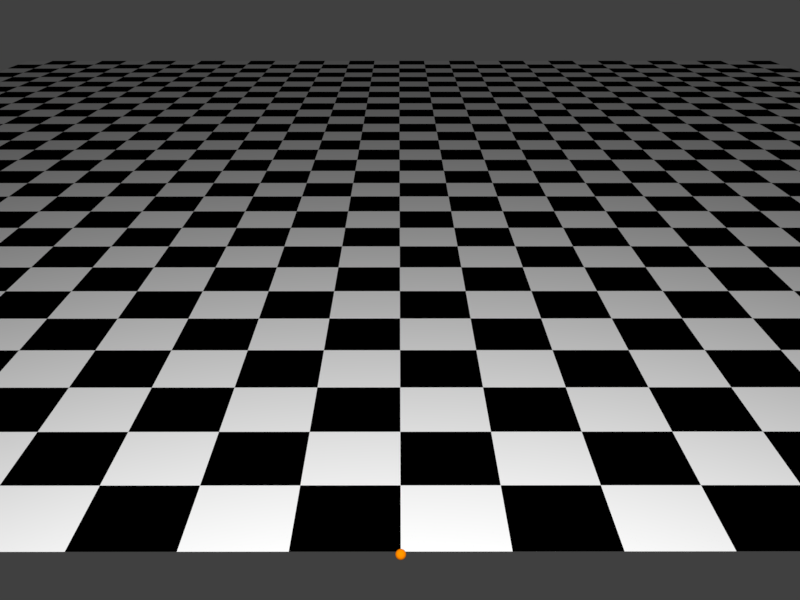 # Source: BouncingBall.blend  (saved by Blender 2.81.16; exported with 4.5.12 LTS)
import bpy
from mathutils import Matrix  # noqa: F401  (used for matrix-valued properties, if any)

bpy.ops.wm.read_factory_settings(use_empty=True)
scene = bpy.context.scene
scene.name = 'Scene'

# ---- collections
col_collection_1 = bpy.data.collections.new('Collection 1'); scene.collection.children.link(col_collection_1)
col_collection_2 = bpy.data.collections.new('Collection 2'); scene.collection.children.link(col_collection_2)
col_collection_15 = bpy.data.collections.new('Collection 15'); scene.collection.children.link(col_collection_15)
col_collection_15.hide_render = True
col_collection_15.hide_viewport = True

# ---- materials (node trees are filled in below, after node groups)
mat_orange = bpy.data.materials.new('Orange')
mat_orange.alpha_threshold = 0.0
mat_orange.roughness = 0.5
mat_clive_white = bpy.data.materials.new('Clive.white')
mat_clive_white.alpha_threshold = 0.0
mat_clive_white.diffuse_color = (0.9131, 0.9131, 0.9131, 1.0)
mat_clive_white.specular_color = (0.65, 0.65, 0.65)
mat_clive_white.roughness = 0.5
mat_clive_white.specular_intensity = 0.3
mat_clive_white.line_color = (0.0, 0.0, 0.0, 1.0)
mat_clive_blue = bpy.data.materials.new('Clive.blue')
mat_clive_blue.alpha_threshold = 0.0
mat_clive_blue.diffuse_color = (0.004025, 0.08438, 0.2582, 1.0)
mat_clive_blue.roughness = 0.5
mat_clive_blue.line_color = (0.0, 0.0, 0.0, 1.0)
mat_floormaterial = bpy.data.materials.new('FloorMaterial')
mat_floormaterial.alpha_threshold = 0.0
mat_floormaterial.roughness = 0.5
mat_lightsource = bpy.data.materials.new('LightSource')
mat_lightsource.alpha_threshold = 0.0
mat_lightsource.roughness = 0.5

# ---- material node trees
mat_orange.use_nodes = True; mat_orange.node_tree.nodes.clear()
_N = mat_orange.node_tree.nodes; _L = mat_orange.node_tree.links
n0 = _N.new('ShaderNodeOutputMaterial'); n0.name = 'Material Output'; n0.location = (300, 300)
n1 = _N.new('ShaderNodeBsdfDiffuse'); n1.name = 'Diffuse BSDF'; n1.location = (10, 300)
n1.inputs[0].default_value = (0.8, 0.2007, 0.0, 1.0)
_L.new(n1.outputs[0], n0.inputs[0])
n0.is_active_output = True
mat_clive_white.use_nodes = True; mat_clive_white.node_tree.nodes.clear()
_N = mat_clive_white.node_tree.nodes; _L = mat_clive_white.node_tree.links
mat_clive_blue.use_nodes = True; mat_clive_blue.node_tree.nodes.clear()
_N = mat_clive_blue.node_tree.nodes; _L = mat_clive_blue.node_tree.links
mat_floormaterial.use_nodes = True; mat_floormaterial.node_tree.nodes.clear()
_N = mat_floormaterial.node_tree.nodes; _L = mat_floormaterial.node_tree.links
n0 = _N.new('ShaderNodeOutputMaterial'); n0.name = 'Material Output'; n0.location = (300, 300)
n1 = _N.new('ShaderNodeBsdfDiffuse'); n1.name = 'Diffuse BSDF'; n1.location = (10, 300)
n2 = _N.new('ShaderNodeTexChecker'); n2.name = 'Checker Texture'; n2.location = (-180, 300)
n2.inputs[2].default_value = (0.0, 0.0, 0.0, 1.0)
n2.inputs[3].default_value = 30.0
_L.new(n1.outputs[0], n0.inputs[0])
_L.new(n2.outputs[0], n1.inputs[0])
n0.is_active_output = True
mat_lightsource.use_nodes = True; mat_lightsource.node_tree.nodes.clear()
_N = mat_lightsource.node_tree.nodes; _L = mat_lightsource.node_tree.links
n0 = _N.new('ShaderNodeOutputMaterial'); n0.name = 'Material Output'; n0.location = (300, 300)
n1 = _N.new('ShaderNodeEmission'); n1.name = 'Emission'; n1.location = (10, 300)
n1.inputs[0].default_value = (0.8, 0.8, 0.8, 1.0)
n1.inputs[1].default_value = 200.0
_L.new(n1.outputs[0], n0.inputs[0])
n0.is_active_output = True

# ---- world
world_world = bpy.data.worlds.new('World'); scene.world = world_world
world_world.color = (0.05088, 0.05088, 0.05088)
world_world.use_sun_shadow = False
world_world.sun_shadow_jitter_overblur = 0.0
world_world.cycles.sampling_method = 'MANUAL'

# ---- cameras
cam_camera = bpy.data.cameras.new('Camera')
cam_camera.clip_end = 100.0
cam_camera.lens = 35.0
cam_camera.sensor_width = 32.0
cam_camera.sensor_height = 18.0
cam_camera.ortho_scale = 7.314
cam_camera.dof.focus_distance = 0.0

# ---- meshes
me_squashball_001 = bpy.data.meshes.new('squashBall.001')
me_squashball_001.from_pydata([(2.98e-08, 2.698e-08, 0.4), (0.007612, -0.03827, 0.003842), (0.01493, -0.07507, 0.01522), (0.02168, -0.109, 0.03371), (0.02759, -0.1387, 0.05858), (0.03244, -0.1631, 0.08889), (0.03605, -0.1812, 0.1235), (0.03827, -0.1924, 0.161), (0.03902, -0.1962, 0.2), (0.03827, -0.1924, 0.239), (0.03605, -0.1812, 0.2765), (0.03244, -0.1631, 0.3111), (0.02759, -0.1387, 0.3414), (0.02168, -0.109, 0.3663), (0.01493, -0.07507, 0.3848), (0.007612, -0.03827, 0.3962), (0.01493, -0.03605, 0.3962), (0.02929, -0.07071, 0.3848), (0.04252, -0.1027, 0.3663), (0.05412, -0.1307, 0.3414), (0.06364, -0.1536, 0.3111), (0.07071, -0.1707, 0.2765), (0.07507, -0.1812, 0.239), (0.07654, -0.1848, 0.2), (0.07507, -0.1812, 0.161), (0.07071, -0.1707, 0.1235), (0.06364, -0.1536, 0.08889), (0.05412, -0.1307, 0.05858), (0.04252, -0.1027, 0.03371), (0.02929, -0.07071, 0.01522), (0.01493, -0.03605, 0.003842), (0.0, -3.819e-08, -8.941e-07), (0.02168, -0.03244, 0.003842), (0.04252, -0.06364, 0.01522), (0.06173, -0.09239, 0.03371), (0.07857, -0.1176, 0.05858), (0.09239, -0.1383, 0.08889), (0.1027, -0.1536, 0.1235), (0.109, -0.1631, 0.161), (0.1111, -0.1663, 0.2), (0.109, -0.1631, 0.239), (0.1027, -0.1536, 0.2765), (0.09239, -0.1383, 0.3111), (0.07857, -0.1176, 0.3414), (0.06173, -0.09239, 0.3663), (0.04252, -0.06364, 0.3848), (0.02168, -0.03244, 0.3962), (0.02759, -0.02759, 0.3962), (0.05412, -0.05412, 0.3848), (0.07857, -0.07857, 0.3663), (0.1, -0.1, 0.3414), (0.1176, -0.1176, 0.3111), (0.1307, -0.1307, 0.2765), (0.1387, -0.1387, 0.239), (0.1414, -0.1414, 0.2), (0.1387, -0.1387, 0.161), (0.1307, -0.1307, 0.1235), (0.1176, -0.1176, 0.08889), (0.1, -0.1, 0.05858), (0.07857, -0.07857, 0.03371), (0.05412, -0.05412, 0.01522), (0.02759, -0.02759, 0.003842), (0.03244, -0.02168, 0.003842), (0.06364, -0.04252, 0.01522), (0.09239, -0.06173, 0.03371), (0.1176, -0.07857, 0.05858), (0.1383, -0.09239, 0.08889), (0.1536, -0.1027, 0.1235), (0.1631, -0.109, 0.161), (0.1663, -0.1111, 0.2), (0.1631, -0.109, 0.239), (0.1536, -0.1027, 0.2765), (0.1383, -0.09239, 0.3111), (0.1176, -0.07857, 0.3414), (0.09239, -0.06173, 0.3663), (0.06364, -0.04252, 0.3848), (0.03244, -0.02168, 0.3962), (0.03605, -0.01493, 0.3962), (0.07071, -0.02929, 0.3848), (0.1027, -0.04252, 0.3663), (0.1307, -0.05412, 0.3414), (0.1536, -0.06364, 0.3111), (0.1707, -0.07071, 0.2765), (0.1812, -0.07507, 0.239), (0.1848, -0.07654, 0.2), (0.1812, -0.07507, 0.161), (0.1707, -0.07071, 0.1235), (0.1536, -0.06364, 0.08889), (0.1307, -0.05412, 0.05858), (0.1027, -0.04252, 0.03371), (0.07071, -0.02929, 0.01522), (0.03605, -0.01493, 0.003842), (0.03827, -0.007612, 0.003842), (0.07507, -0.01493, 0.01522), (0.109, -0.02168, 0.03371), (0.1387, -0.02759, 0.05858), (0.1631, -0.03244, 0.08889), (0.1812, -0.03605, 0.1235), (0.1924, -0.03827, 0.161), (0.1962, -0.03902, 0.2), (0.1924, -0.03827, 0.239), (0.1812, -0.03605, 0.2765), (0.1631, -0.03244, 0.3111), (0.1387, -0.02759, 0.3414), (0.109, -0.02168, 0.3663), (0.07507, -0.01493, 0.3848), (0.03827, -0.007612, 0.3962), (0.03902, 2.896e-08, 0.3962), (0.07654, 3.046e-08, 0.3848), (0.1111, 1.709e-08, 0.3663), (0.1414, -1.064e-08, 0.3414), (0.1663, 7.379e-09, 0.3111), (0.1848, -2.916e-09, 0.2765), (0.1962, -2.623e-08, 0.239), (0.2, -1.752e-08, 0.2), (0.1962, -3.894e-08, 0.161), (0.1848, -2.786e-08, 0.1235), (0.1663, -2.883e-08, 0.08889), (0.1414, -5.672e-08, 0.05858), (0.1111, -3.71e-08, 0.03371), (0.07654, -2.975e-08, 0.01522), (0.03902, -3.495e-08, 0.003842), (0.03827, 0.007612, 0.003842), (0.07507, 0.01493, 0.01522), (0.109, 0.02168, 0.03371), (0.1387, 0.02759, 0.05858), (0.1631, 0.03244, 0.08889), (0.1812, 0.03605, 0.1235), (0.1924, 0.03827, 0.161), (0.1962, 0.03902, 0.2), (0.1924, 0.03827, 0.239), (0.1812, 0.03605, 0.2765), (0.1631, 0.03244, 0.3111), (0.1387, 0.02759, 0.3414), (0.109, 0.02168, 0.3663), (0.07507, 0.01493, 0.3848), (0.03827, 0.007612, 0.3962), (0.03605, 0.01493, 0.3962), (0.07071, 0.02929, 0.3848), (0.1027, 0.04252, 0.3663), (0.1307, 0.05412, 0.3414), (0.1536, 0.06364, 0.3111), (0.1707, 0.07071, 0.2765), (0.1812, 0.07507, 0.239), (0.1848, 0.07654, 0.2), (0.1812, 0.07507, 0.161), (0.1707, 0.07071, 0.1235), (0.1536, 0.06364, 0.08889), (0.1307, 0.05412, 0.05858), (0.1027, 0.04252, 0.03371), (0.07071, 0.02929, 0.01522), (0.03605, 0.01493, 0.003842), (0.03244, 0.02168, 0.003842), (0.06364, 0.04252, 0.01522), (0.09239, 0.06173, 0.03371), (0.1176, 0.07857, 0.05858), (0.1383, 0.09239, 0.08889), (0.1536, 0.1027, 0.1235), (0.1631, 0.109, 0.161), (0.1663, 0.1111, 0.2), (0.1631, 0.109, 0.239), (0.1536, 0.1027, 0.2765), (0.1383, 0.09239, 0.3111), (0.1176, 0.07857, 0.3414), (0.09239, 0.06173, 0.3663), (0.06364, 0.04252, 0.3848), (0.03244, 0.02168, 0.3962), (0.02759, 0.02759, 0.3962), (0.05412, 0.05412, 0.3848), (0.07857, 0.07857, 0.3663), (0.1, 0.1, 0.3414), (0.1176, 0.1176, 0.3111), (0.1307, 0.1307, 0.2765), (0.1387, 0.1387, 0.239), (0.1414, 0.1414, 0.2), (0.1387, 0.1387, 0.161), (0.1307, 0.1307, 0.1235), (0.1176, 0.1176, 0.08889), (0.1, 0.1, 0.05858), (0.07857, 0.07857, 0.03371), (0.05412, 0.05412, 0.01522), (0.02759, 0.02759, 0.003842), (0.02168, 0.03244, 0.003842), (0.04252, 0.06364, 0.01522), (0.06173, 0.09239, 0.03371), (0.07857, 0.1176, 0.05858), (0.09239, 0.1383, 0.08889), (0.1027, 0.1536, 0.1235), (0.109, 0.1631, 0.161), (0.1111, 0.1663, 0.2), (0.109, 0.1631, 0.239), (0.1027, 0.1536, 0.2765), (0.09239, 0.1383, 0.3111), (0.07857, 0.1176, 0.3414), (0.06173, 0.09239, 0.3663), (0.04252, 0.06364, 0.3848), (0.02168, 0.03244, 0.3962), (0.01493, 0.03605, 0.3962), (0.02929, 0.07071, 0.3848), (0.04252, 0.1027, 0.3663), (0.05412, 0.1307, 0.3414), (0.06364, 0.1536, 0.3111), (0.07071, 0.1707, 0.2765), (0.07507, 0.1812, 0.239), (0.07654, 0.1848, 0.2), (0.07507, 0.1812, 0.161), (0.07071, 0.1707, 0.1235), (0.06364, 0.1536, 0.08889), (0.05412, 0.1307, 0.05858), (0.04252, 0.1027, 0.03371), (0.02929, 0.07071, 0.01522), (0.01493, 0.03605, 0.003842), (0.007612, 0.03827, 0.003842), (0.01493, 0.07507, 0.01522), (0.02168, 0.109, 0.03371), (0.02759, 0.1387, 0.05858), (0.03244, 0.1631, 0.08889), (0.03605, 0.1812, 0.1235), (0.03827, 0.1924, 0.161), (0.03902, 0.1962, 0.2), (0.03827, 0.1924, 0.239), (0.03605, 0.1812, 0.2765), (0.03244, 0.1631, 0.3111), (0.02759, 0.1387, 0.3414), (0.02168, 0.109, 0.3663), (0.01493, 0.07507, 0.3848), (0.007612, 0.03827, 0.3962), (2.98e-08, 0.03902, 0.3962), (4.47e-08, 0.07654, 0.3848), (2.98e-08, 0.1111, 0.3663), (2.98e-08, 0.1414, 0.3414), (2.235e-08, 0.1663, 0.3111), (7.451e-09, 0.1848, 0.2765), (3.725e-09, 0.1962, 0.239), (-5.722e-08, 0.2, 0.2), (0.0, 0.1962, 0.161), (-7.451e-09, 0.1848, 0.1235), (0.0, 0.1663, 0.08889), (1.49e-08, 0.1414, 0.05858), (0.0, 0.1111, 0.03371), (1.49e-08, 0.07654, 0.01522), (0.0, 0.03902, 0.003842), (-0.007612, 0.03827, 0.003842), (-0.01493, 0.07507, 0.01522), (-0.02168, 0.109, 0.03371), (-0.02759, 0.1387, 0.05858), (-0.03244, 0.1631, 0.08889), (-0.03605, 0.1812, 0.1235), (-0.03827, 0.1924, 0.161), (-0.03902, 0.1962, 0.2), (-0.03827, 0.1924, 0.239), (-0.03605, 0.1812, 0.2765), (-0.03244, 0.1631, 0.3111), (-0.02759, 0.1387, 0.3414), (-0.02168, 0.109, 0.3663), (-0.01493, 0.07507, 0.3848), (-0.007612, 0.03827, 0.3962), (-0.01493, 0.03605, 0.3962), (-0.02929, 0.07071, 0.3848), (-0.04252, 0.1027, 0.3663), (-0.05412, 0.1307, 0.3414), (-0.06364, 0.1536, 0.3111), (-0.07071, 0.1707, 0.2765), (-0.07507, 0.1812, 0.239), (-0.07654, 0.1848, 0.2), (-0.07507, 0.1812, 0.161), (-0.07071, 0.1707, 0.1235), (-0.06364, 0.1536, 0.08889), (-0.05412, 0.1307, 0.05858), (-0.04252, 0.1027, 0.03371), (-0.02929, 0.07071, 0.01522), (-0.01493, 0.03605, 0.003842), (-0.02168, 0.03244, 0.003842), (-0.04252, 0.06364, 0.01522), (-0.06173, 0.09239, 0.03371), (-0.07857, 0.1176, 0.05858), (-0.09239, 0.1383, 0.08889), (-0.1027, 0.1536, 0.1235), (-0.109, 0.1631, 0.161), (-0.1111, 0.1663, 0.2), (-0.109, 0.1631, 0.239), (-0.1027, 0.1536, 0.2765), (-0.09239, 0.1383, 0.3111), (-0.07857, 0.1176, 0.3414), (-0.06173, 0.09239, 0.3663), (-0.04252, 0.06364, 0.3848), (-0.02168, 0.03244, 0.3962), (-0.02759, 0.02759, 0.3962), (-0.05412, 0.05412, 0.3848), (-0.07857, 0.07857, 0.3663), (-0.1, 0.1, 0.3414), (-0.1176, 0.1176, 0.3111), (-0.1307, 0.1307, 0.2765), (-0.1387, 0.1387, 0.239), (-0.1414, 0.1414, 0.2), (-0.1387, 0.1387, 0.161), (-0.1307, 0.1307, 0.1235), (-0.1176, 0.1176, 0.08889), (-0.1, 0.1, 0.05858), (-0.07857, 0.07857, 0.03371), (-0.05412, 0.05412, 0.01522), (-0.02759, 0.02759, 0.003842), (-0.03244, 0.02168, 0.003842), (-0.06364, 0.04252, 0.01522), (-0.09239, 0.06173, 0.03371), (-0.1176, 0.07857, 0.05858), (-0.1383, 0.09239, 0.08889), (-0.1536, 0.1027, 0.1235), (-0.1631, 0.109, 0.161), (-0.1663, 0.1111, 0.2), (-0.1631, 0.109, 0.239), (-0.1536, 0.1027, 0.2765), (-0.1383, 0.09239, 0.3111), (-0.1176, 0.07857, 0.3414), (-0.09239, 0.06173, 0.3663), (-0.06364, 0.04252, 0.3848), (-0.03244, 0.02168, 0.3962), (-0.03605, 0.01493, 0.3962), (-0.07071, 0.02929, 0.3848), (-0.1027, 0.04252, 0.3663), (-0.1307, 0.05412, 0.3414), (-0.1536, 0.06364, 0.3111), (-0.1707, 0.07071, 0.2765), (-0.1812, 0.07507, 0.239), (-0.1848, 0.07654, 0.2), (-0.1812, 0.07507, 0.161), (-0.1707, 0.07071, 0.1235), (-0.1536, 0.06364, 0.08889), (-0.1307, 0.05412, 0.05858), (-0.1027, 0.04252, 0.03371), (-0.07071, 0.02929, 0.01522), (-0.03605, 0.01493, 0.003842), (-0.03827, 0.007612, 0.003842), (-0.07507, 0.01493, 0.01522), (-0.109, 0.02168, 0.03371), (-0.1387, 0.02759, 0.05858), (-0.1631, 0.03244, 0.08889), (-0.1812, 0.03605, 0.1235), (-0.1924, 0.03827, 0.161), (-0.1962, 0.03902, 0.2), (-0.1924, 0.03827, 0.239), (-0.1812, 0.03605, 0.2765), (-0.1631, 0.03244, 0.3111), (-0.1387, 0.02759, 0.3414), (-0.109, 0.02168, 0.3663), (-0.07507, 0.01493, 0.3848), (-0.03827, 0.007612, 0.3962), (-0.03902, 4.637e-08, 0.3962), (-0.07654, 4.197e-08, 0.3848), (-0.1111, 2.456e-08, 0.3663), (-0.1414, 5.317e-08, 0.3414), (-0.1663, 2.393e-08, 0.3111), (-0.1848, 3.286e-08, 0.2765), (-0.1962, -5.551e-09, 0.239), (-0.2, -3.91e-08, 0.2), (-0.1962, -1.826e-08, 0.161), (-0.1848, 7.92e-09, 0.1235), (-0.1663, -1.228e-08, 0.08889), (-0.1414, 7.084e-09, 0.05858), (-0.1111, -2.963e-08, 0.03371), (-0.07654, -1.823e-08, 0.01522), (-0.03902, -1.754e-08, 0.003842), (-0.03827, -0.007612, 0.003842), (-0.07507, -0.01493, 0.01522), (-0.109, -0.02168, 0.03371), (-0.1387, -0.02759, 0.05858), (-0.1631, -0.03244, 0.08889), (-0.1812, -0.03605, 0.1235), (-0.1924, -0.03827, 0.161), (-0.1962, -0.03902, 0.2), (-0.1924, -0.03827, 0.239), (-0.1812, -0.03605, 0.2765), (-0.1631, -0.03244, 0.3111), (-0.1387, -0.02759, 0.3414), (-0.109, -0.02168, 0.3663), (-0.07507, -0.01493, 0.3848), (-0.03827, -0.007612, 0.3962), (-0.03605, -0.01493, 0.3962), (-0.07071, -0.02929, 0.3848), (-0.1027, -0.04252, 0.3663), (-0.1307, -0.05412, 0.3414), (-0.1536, -0.06364, 0.3111), (-0.1707, -0.07071, 0.2765), (-0.1812, -0.07507, 0.239), (-0.1848, -0.07654, 0.2), (-0.1812, -0.07507, 0.161), (-0.1707, -0.07071, 0.1235), (-0.1536, -0.06364, 0.08889), (-0.1307, -0.05412, 0.05858), (-0.1027, -0.04252, 0.03371), (-0.07071, -0.02929, 0.01522), (-0.03605, -0.01493, 0.003842), (-0.03244, -0.02168, 0.003842), (-0.06364, -0.04252, 0.01522), (-0.09239, -0.06173, 0.03371), (-0.1176, -0.07857, 0.05858), (-0.1383, -0.09239, 0.08889), (-0.1536, -0.1027, 0.1235), (-0.1631, -0.109, 0.161), (-0.1663, -0.1111, 0.2), (-0.1631, -0.109, 0.239), (-0.1536, -0.1027, 0.2765), (-0.1383, -0.09239, 0.3111), (-0.1176, -0.07857, 0.3414), (-0.09239, -0.06173, 0.3663), (-0.06364, -0.04252, 0.3848), (-0.03244, -0.02168, 0.3962), (-0.02759, -0.02759, 0.3962), (-0.05412, -0.05412, 0.3848), (-0.07857, -0.07857, 0.3663), (-0.1, -0.1, 0.3414), (-0.1176, -0.1176, 0.3111), (-0.1307, -0.1307, 0.2765), (-0.1387, -0.1387, 0.239), (-0.1414, -0.1414, 0.2), (-0.1387, -0.1387, 0.161), (-0.1307, -0.1307, 0.1235), (-0.1176, -0.1176, 0.08889), (-0.1, -0.1, 0.05858), (-0.07857, -0.07857, 0.03371), (-0.05412, -0.05412, 0.01522), (-0.02759, -0.02759, 0.003842), (-0.02168, -0.03244, 0.003842), (-0.04252, -0.06364, 0.01522), (-0.06173, -0.09239, 0.03371), (-0.07857, -0.1176, 0.05858), (-0.09239, -0.1383, 0.08889), (-0.1027, -0.1536, 0.1235), (-0.109, -0.1631, 0.161), (-0.1111, -0.1663, 0.2), (-0.109, -0.1631, 0.239), (-0.1027, -0.1536, 0.2765), (-0.09239, -0.1383, 0.3111), (-0.07857, -0.1176, 0.3414), (-0.06173, -0.09239, 0.3663), (-0.04252, -0.06364, 0.3848), (-0.02168, -0.03244, 0.3962), (-0.01493, -0.03605, 0.3962), (-0.02929, -0.07071, 0.3848), (-0.04252, -0.1027, 0.3663), (-0.05412, -0.1307, 0.3414), (-0.06364, -0.1536, 0.3111), (-0.07071, -0.1707, 0.2765), (-0.07507, -0.1812, 0.239), (-0.07654, -0.1848, 0.2), (-0.07507, -0.1812, 0.161), (-0.07071, -0.1707, 0.1235), (-0.06364, -0.1536, 0.08889), (-0.05412, -0.1307, 0.05858), (-0.04252, -0.1027, 0.03371), (-0.02929, -0.07071, 0.01522), (-0.01493, -0.03605, 0.003842), (-0.007612, -0.03827, 0.003842), (-0.01493, -0.07507, 0.01522), (-0.02168, -0.109, 0.03371), (-0.02759, -0.1387, 0.05858), (-0.03244, -0.1631, 0.08889), (-0.03605, -0.1812, 0.1235), (-0.03827, -0.1924, 0.161), (-0.03902, -0.1962, 0.2), (-0.03827, -0.1924, 0.239), (-0.03605, -0.1812, 0.2765), (-0.03244, -0.1631, 0.3111), (-0.02759, -0.1387, 0.3414), (-0.02168, -0.109, 0.3663), (-0.01493, -0.07507, 0.3848), (-0.007612, -0.03827, 0.3962), (2.98e-08, -0.03902, 0.3962), (2.98e-08, -0.07654, 0.3848), (5.96e-08, -0.1111, 0.3663), (-1.49e-08, -0.1414, 0.3414), (7.451e-09, -0.1663, 0.3111), (-2.235e-08, -0.1848, 0.2765), (0.0, -0.1962, 0.239), (1.172e-08, -0.2, 0.2), (-3.725e-09, -0.1962, 0.161), (-3.725e-08, -0.1848, 0.1235), (-7.451e-09, -0.1663, 0.08889), (-2.98e-08, -0.1414, 0.05858), (2.98e-08, -0.1111, 0.03371), (0.0, -0.07654, 0.01522), (0.0, -0.03902, 0.003842)], [], [(481, 31, 1), (480, 481, 1, 2), (479, 480, 2, 3), (478, 479, 3, 4), (477, 478, 4, 5), (476, 477, 5, 6), (475, 476, 6, 7), (474, 475, 7, 8), (473, 474, 8, 9), (472, 473, 9, 10), (471, 472, 10, 11), (470, 471, 11, 12), (469, 470, 12, 13), (468, 469, 13, 14), (467, 468, 14, 15), (0, 467, 15), (0, 15, 16), (15, 14, 17, 16), (14, 13, 18, 17), (13, 12, 19, 18), (12, 11, 20, 19), (11, 10, 21, 20), (10, 9, 22, 21), (9, 8, 23, 22), (8, 7, 24, 23), (7, 6, 25, 24), (6, 5, 26, 25), (5, 4, 27, 26), (4, 3, 28, 27), (3, 2, 29, 28), (2, 1, 30, 29), (1, 31, 30), (30, 31, 32), (29, 30, 32, 33), (28, 29, 33, 34), (27, 28, 34, 35), (26, 27, 35, 36), (25, 26, 36, 37), (24, 25, 37, 38), (23, 24, 38, 39), (22, 23, 39, 40), (21, 22, 40, 41), (20, 21, 41, 42), (19, 20, 42, 43), (18, 19, 43, 44), (17, 18, 44, 45), (16, 17, 45, 46), (0, 16, 46), (0, 46, 47), (46, 45, 48, 47), (45, 44, 49, 48), (44, 43, 50, 49), (43, 42, 51, 50), (42, 41, 52, 51), (41, 40, 53, 52), (40, 39, 54, 53), (39, 38, 55, 54), (38, 37, 56, 55), (37, 36, 57, 56), (36, 35, 58, 57), (35, 34, 59, 58), (34, 33, 60, 59), (33, 32, 61, 60), (32, 31, 61), (61, 31, 62), (60, 61, 62, 63), (59, 60, 63, 64), (58, 59, 64, 65), (57, 58, 65, 66), (56, 57, 66, 67), (55, 56, 67, 68), (54, 55, 68, 69), (53, 54, 69, 70), (52, 53, 70, 71), (51, 52, 71, 72), (50, 51, 72, 73), (49, 50, 73, 74), (48, 49, 74, 75), (47, 48, 75, 76), (0, 47, 76), (0, 76, 77), (76, 75, 78, 77), (75, 74, 79, 78), (74, 73, 80, 79), (73, 72, 81, 80), (72, 71, 82, 81), (71, 70, 83, 82), (70, 69, 84, 83), (69, 68, 85, 84), (68, 67, 86, 85), (67, 66, 87, 86), (66, 65, 88, 87), (65, 64, 89, 88), (64, 63, 90, 89), (63, 62, 91, 90), (62, 31, 91), (91, 31, 92), (90, 91, 92, 93), (89, 90, 93, 94), (88, 89, 94, 95), (87, 88, 95, 96), (86, 87, 96, 97), (85, 86, 97, 98), (84, 85, 98, 99), (83, 84, 99, 100), (82, 83, 100, 101), (81, 82, 101, 102), (80, 81, 102, 103), (79, 80, 103, 104), (78, 79, 104, 105), (77, 78, 105, 106), (0, 77, 106), (0, 106, 107), (106, 105, 108, 107), (105, 104, 109, 108), (104, 103, 110, 109), (103, 102, 111, 110), (102, 101, 112, 111), (101, 100, 113, 112), (100, 99, 114, 113), (99, 98, 115, 114), (98, 97, 116, 115), (97, 96, 117, 116), (96, 95, 118, 117), (95, 94, 119, 118), (94, 93, 120, 119), (93, 92, 121, 120), (92, 31, 121), (121, 31, 122), (120, 121, 122, 123), (119, 120, 123, 124), (118, 119, 124, 125), (117, 118, 125, 126), (116, 117, 126, 127), (115, 116, 127, 128), (114, 115, 128, 129), (113, 114, 129, 130), (112, 113, 130, 131), (111, 112, 131, 132), (110, 111, 132, 133), (109, 110, 133, 134), (108, 109, 134, 135), (107, 108, 135, 136), (0, 107, 136), (0, 136, 137), (136, 135, 138, 137), (135, 134, 139, 138), (134, 133, 140, 139), (133, 132, 141, 140), (132, 131, 142, 141), (131, 130, 143, 142), (130, 129, 144, 143), (129, 128, 145, 144), (128, 127, 146, 145), (127, 126, 147, 146), (126, 125, 148, 147), (125, 124, 149, 148), (124, 123, 150, 149), (123, 122, 151, 150), (122, 31, 151), (151, 31, 152), (150, 151, 152, 153), (149, 150, 153, 154), (148, 149, 154, 155), (147, 148, 155, 156), (146, 147, 156, 157), (145, 146, 157, 158), (144, 145, 158, 159), (143, 144, 159, 160), (142, 143, 160, 161), (141, 142, 161, 162), (140, 141, 162, 163), (139, 140, 163, 164), (138, 139, 164, 165), (137, 138, 165, 166), (0, 137, 166), (0, 166, 167), (166, 165, 168, 167), (165, 164, 169, 168), (164, 163, 170, 169), (163, 162, 171, 170), (162, 161, 172, 171), (161, 160, 173, 172), (160, 159, 174, 173), (159, 158, 175, 174), (158, 157, 176, 175), (157, 156, 177, 176), (156, 155, 178, 177), (155, 154, 179, 178), (154, 153, 180, 179), (153, 152, 181, 180), (152, 31, 181), (181, 31, 182), (180, 181, 182, 183), (179, 180, 183, 184), (178, 179, 184, 185), (177, 178, 185, 186), (176, 177, 186, 187), (175, 176, 187, 188), (174, 175, 188, 189), (173, 174, 189, 190), (172, 173, 190, 191), (171, 172, 191, 192), (170, 171, 192, 193), (169, 170, 193, 194), (168, 169, 194, 195), (167, 168, 195, 196), (0, 167, 196), (0, 196, 197), (196, 195, 198, 197), (195, 194, 199, 198), (194, 193, 200, 199), (193, 192, 201, 200), (192, 191, 202, 201), (191, 190, 203, 202), (190, 189, 204, 203), (189, 188, 205, 204), (188, 187, 206, 205), (187, 186, 207, 206), (186, 185, 208, 207), (185, 184, 209, 208), (184, 183, 210, 209), (183, 182, 211, 210), (182, 31, 211), (211, 31, 212), (210, 211, 212, 213), (209, 210, 213, 214), (208, 209, 214, 215), (207, 208, 215, 216), (206, 207, 216, 217), (205, 206, 217, 218), (204, 205, 218, 219), (203, 204, 219, 220), (202, 203, 220, 221), (201, 202, 221, 222), (200, 201, 222, 223), (199, 200, 223, 224), (198, 199, 224, 225), (197, 198, 225, 226), (0, 197, 226), (0, 226, 227), (226, 225, 228, 227), (225, 224, 229, 228), (224, 223, 230, 229), (223, 222, 231, 230), (222, 221, 232, 231), (221, 220, 233, 232), (220, 219, 234, 233), (219, 218, 235, 234), (218, 217, 236, 235), (217, 216, 237, 236), (216, 215, 238, 237), (215, 214, 239, 238), (214, 213, 240, 239), (213, 212, 241, 240), (212, 31, 241), (241, 31, 242), (240, 241, 242, 243), (239, 240, 243, 244), (238, 239, 244, 245), (237, 238, 245, 246), (236, 237, 246, 247), (235, 236, 247, 248), (234, 235, 248, 249), (233, 234, 249, 250), (232, 233, 250, 251), (231, 232, 251, 252), (230, 231, 252, 253), (229, 230, 253, 254), (228, 229, 254, 255), (227, 228, 255, 256), (0, 227, 256), (0, 256, 257), (256, 255, 258, 257), (255, 254, 259, 258), (254, 253, 260, 259), (253, 252, 261, 260), (252, 251, 262, 261), (251, 250, 263, 262), (250, 249, 264, 263), (249, 248, 265, 264), (248, 247, 266, 265), (247, 246, 267, 266), (246, 245, 268, 267), (245, 244, 269, 268), (244, 243, 270, 269), (243, 242, 271, 270), (242, 31, 271), (271, 31, 272), (270, 271, 272, 273), (269, 270, 273, 274), (268, 269, 274, 275), (267, 268, 275, 276), (266, 267, 276, 277), (265, 266, 277, 278), (264, 265, 278, 279), (263, 264, 279, 280), (262, 263, 280, 281), (261, 262, 281, 282), (260, 261, 282, 283), (259, 260, 283, 284), (258, 259, 284, 285), (257, 258, 285, 286), (0, 257, 286), (0, 286, 287), (286, 285, 288, 287), (285, 284, 289, 288), (284, 283, 290, 289), (283, 282, 291, 290), (282, 281, 292, 291), (281, 280, 293, 292), (280, 279, 294, 293), (279, 278, 295, 294), (278, 277, 296, 295), (277, 276, 297, 296), (276, 275, 298, 297), (275, 274, 299, 298), (274, 273, 300, 299), (273, 272, 301, 300), (272, 31, 301), (301, 31, 302), (300, 301, 302, 303), (299, 300, 303, 304), (298, 299, 304, 305), (297, 298, 305, 306), (296, 297, 306, 307), (295, 296, 307, 308), (294, 295, 308, 309), (293, 294, 309, 310), (292, 293, 310, 311), (291, 292, 311, 312), (290, 291, 312, 313), (289, 290, 313, 314), (288, 289, 314, 315), (287, 288, 315, 316), (0, 287, 316), (0, 316, 317), (316, 315, 318, 317), (315, 314, 319, 318), (314, 313, 320, 319), (313, 312, 321, 320), (312, 311, 322, 321), (311, 310, 323, 322), (310, 309, 324, 323), (309, 308, 325, 324), (308, 307, 326, 325), (307, 306, 327, 326), (306, 305, 328, 327), (305, 304, 329, 328), (304, 303, 330, 329), (303, 302, 331, 330), (302, 31, 331), (331, 31, 332), (330, 331, 332, 333), (329, 330, 333, 334), (328, 329, 334, 335), (327, 328, 335, 336), (326, 327, 336, 337), (325, 326, 337, 338), (324, 325, 338, 339), (323, 324, 339, 340), (322, 323, 340, 341), (321, 322, 341, 342), (320, 321, 342, 343), (319, 320, 343, 344), (318, 319, 344, 345), (317, 318, 345, 346), (0, 317, 346), (0, 346, 347), (346, 345, 348, 347), (345, 344, 349, 348), (344, 343, 350, 349), (343, 342, 351, 350), (342, 341, 352, 351), (341, 340, 353, 352), (340, 339, 354, 353), (339, 338, 355, 354), (338, 337, 356, 355), (337, 336, 357, 356), (336, 335, 358, 357), (335, 334, 359, 358), (334, 333, 360, 359), (333, 332, 361, 360), (332, 31, 361), (361, 31, 362), (360, 361, 362, 363), (359, 360, 363, 364), (358, 359, 364, 365), (357, 358, 365, 366), (356, 357, 366, 367), (355, 356, 367, 368), (354, 355, 368, 369), (353, 354, 369, 370), (352, 353, 370, 371), (351, 352, 371, 372), (350, 351, 372, 373), (349, 350, 373, 374), (348, 349, 374, 375), (347, 348, 375, 376), (0, 347, 376), (0, 376, 377), (376, 375, 378, 377), (375, 374, 379, 378), (374, 373, 380, 379), (373, 372, 381, 380), (372, 371, 382, 381), (371, 370, 383, 382), (370, 369, 384, 383), (369, 368, 385, 384), (368, 367, 386, 385), (367, 366, 387, 386), (366, 365, 388, 387), (365, 364, 389, 388), (364, 363, 390, 389), (363, 362, 391, 390), (362, 31, 391), (391, 31, 392), (390, 391, 392, 393), (389, 390, 393, 394), (388, 389, 394, 395), (387, 388, 395, 396), (386, 387, 396, 397), (385, 386, 397, 398), (384, 385, 398, 399), (383, 384, 399, 400), (382, 383, 400, 401), (381, 382, 401, 402), (380, 381, 402, 403), (379, 380, 403, 404), (378, 379, 404, 405), (377, 378, 405, 406), (0, 377, 406), (0, 406, 407), (406, 405, 408, 407), (405, 404, 409, 408), (404, 403, 410, 409), (403, 402, 411, 410), (402, 401, 412, 411), (401, 400, 413, 412), (400, 399, 414, 413), (399, 398, 415, 414), (398, 397, 416, 415), (397, 396, 417, 416), (396, 395, 418, 417), (395, 394, 419, 418), (394, 393, 420, 419), (393, 392, 421, 420), (392, 31, 421), (421, 31, 422), (420, 421, 422, 423), (419, 420, 423, 424), (418, 419, 424, 425), (417, 418, 425, 426), (416, 417, 426, 427), (415, 416, 427, 428), (414, 415, 428, 429), (413, 414, 429, 430), (412, 413, 430, 431), (411, 412, 431, 432), (410, 411, 432, 433), (409, 410, 433, 434), (408, 409, 434, 435), (407, 408, 435, 436), (0, 407, 436), (0, 436, 437), (436, 435, 438, 437), (435, 434, 439, 438), (434, 433, 440, 439), (433, 432, 441, 440), (432, 431, 442, 441), (431, 430, 443, 442), (430, 429, 444, 443), (429, 428, 445, 444), (428, 427, 446, 445), (427, 426, 447, 446), (426, 425, 448, 447), (425, 424, 449, 448), (424, 423, 450, 449), (423, 422, 451, 450), (422, 31, 451), (451, 31, 452), (450, 451, 452, 453), (449, 450, 453, 454), (448, 449, 454, 455), (447, 448, 455, 456), (446, 447, 456, 457), (445, 446, 457, 458), (444, 445, 458, 459), (443, 444, 459, 460), (442, 443, 460, 461), (441, 442, 461, 462), (440, 441, 462, 463), (439, 440, 463, 464), (438, 439, 464, 465), (437, 438, 465, 466), (0, 437, 466), (0, 466, 467), (466, 465, 468, 467), (465, 464, 469, 468), (464, 463, 470, 469), (463, 462, 471, 470), (462, 461, 472, 471), (461, 460, 473, 472), (460, 459, 474, 473), (459, 458, 475, 474), (458, 457, 476, 475), (457, 456, 477, 476), (456, 455, 478, 477), (455, 454, 479, 478), (454, 453, 480, 479), (453, 452, 481, 480), (452, 31, 481)])
me_squashball_001.polygons.foreach_set('use_smooth', [True] * 512)
me_squashball_001.materials.append(mat_orange)
me_squashball_001.materials.append(mat_clive_white)
me_squashball_001.materials.append(mat_clive_blue)
me_squashball_001.use_remesh_preserve_volume = False
me_squashball_001.use_remesh_preserve_attributes = False
me_squashball_001.use_mirror_vertex_groups = False
me_squashball_001.update()
me_plane_002 = bpy.data.meshes.new('Plane.002')
me_plane_002.from_pydata([(-1.0, -1.0, 0.0), (1.0, -1.0, 0.0), (-1.0, 1.0, 0.0), (1.0, 1.0, 0.0)], [], [(0, 1, 3, 2)])
me_plane_002.materials.append(mat_floormaterial)
me_plane_002.use_remesh_preserve_volume = False
me_plane_002.use_remesh_preserve_attributes = False
me_plane_002.use_mirror_vertex_groups = False
me_plane_002.update()
me_plane_001 = bpy.data.meshes.new('Plane.001')
me_plane_001.from_pydata([(-1.0, -1.0, 0.0), (1.0, -1.0, 0.0), (-1.0, 1.0, 0.0), (1.0, 1.0, 0.0)], [], [(0, 1, 3, 2)])
me_plane_001.polygons.foreach_set('use_smooth', [True] * 1)
me_plane_001.materials.append(mat_lightsource)
me_plane_001.use_remesh_preserve_volume = False
me_plane_001.use_remesh_preserve_attributes = False
me_plane_001.use_mirror_vertex_groups = False
me_plane_001.update()
me_wgt_ball_loc = bpy.data.meshes.new('WGT-ball_loc')
me_wgt_ball_loc.from_pydata([(9.197e-08, 0.6, 2.98e-08), (0.07804, 0.3923, 2.98e-08), (0.1531, 0.3696, 2.98e-08), (0.2222, 0.3326, 2.98e-08), (0.2828, 0.2828, 2.98e-08), (0.3326, 0.2222, 2.98e-08), (0.3696, 0.1531, 2.98e-08), (0.3923, 0.07804, 2.98e-08), (0.6, 1.315e-07, 2.98e-08), (0.3923, -0.07804, 2.98e-08), (0.3696, -0.1531, 2.98e-08), (0.3326, -0.2222, 2.98e-08), (0.2828, -0.2828, 2.98e-08), (0.2222, -0.3326, 2.98e-08), (0.1531, -0.3696, 2.98e-08), (0.07804, -0.3923, 2.98e-08), (-1.035e-07, -0.6, 2.98e-08), (-0.07804, -0.3923, 2.98e-08), (-0.1531, -0.3696, 2.98e-08), (-0.2222, -0.3326, 2.98e-08), (-0.2828, -0.2828, 2.98e-08), (-0.3326, -0.2222, 2.98e-08), (-0.3696, -0.1531, 2.98e-08), (-0.3923, -0.07804, 2.98e-08), (-0.6, 6.68e-07, 2.98e-08), (-0.3923, 0.07804, 2.98e-08), (-0.3696, 0.1531, 2.98e-08), (-0.3326, 0.2222, 2.98e-08), (-0.2828, 0.2828, 2.98e-08), (-0.2222, 0.3326, 2.98e-08), (-0.1531, 0.3696, 2.98e-08), (-0.07804, 0.3923, 2.98e-08), (-0.07804, 3.401e-07, 0.3923), (-0.1531, 3.401e-07, 0.3696), (-0.2222, 3.401e-07, 0.3326), (-0.2828, 3.401e-07, 0.2828), (-0.3326, 3.401e-07, 0.2222), (-0.3696, 3.103e-07, 0.1531), (-0.3923, 3.103e-07, 0.07804), (-0.6, 3.103e-07, 3.874e-07), (-0.3923, 3.103e-07, -0.07804), (-0.3696, 3.103e-07, -0.1531), (-0.3326, 2.805e-07, -0.2222), (-0.2828, 2.805e-07, -0.2828), (-0.2222, 2.805e-07, -0.3326), (-0.1531, 2.805e-07, -0.3696), (-0.07804, 2.805e-07, -0.3923), (-1.035e-07, 2.805e-07, -0.6), (0.07804, 2.805e-07, -0.3923), (0.1531, 2.805e-07, -0.3696), (0.2222, 2.805e-07, -0.3326), (0.2828, 2.805e-07, -0.2828), (0.3326, 2.805e-07, -0.2222), (0.3696, 3.103e-07, -0.1531), (0.3923, 3.103e-07, -0.07804), (0.6, 3.103e-07, -1.49e-07), (0.3923, 3.103e-07, 0.07804), (0.3696, 3.103e-07, 0.1531), (0.3326, 3.401e-07, 0.2222), (0.2828, 3.401e-07, 0.2828), (0.2222, 3.401e-07, 0.3326), (0.1531, 3.401e-07, 0.3696), (0.07804, 3.401e-07, 0.3923), (9.197e-08, 3.699e-07, 0.6), (1.599e-07, 3.401e-07, 0.6), (1.192e-07, -0.07804, 0.3923), (1.192e-07, -0.1531, 0.3696), (1.192e-07, -0.2222, 0.3326), (1.192e-07, -0.2828, 0.2828), (1.192e-07, -0.3326, 0.2222), (8.941e-08, -0.3696, 0.1531), (8.941e-08, -0.3923, 0.07804), (1.192e-07, -0.6, -2.086e-07), (8.941e-08, -0.3923, -0.07804), (5.96e-08, -0.3696, -0.1531), (2.98e-08, -0.3326, -0.2222), (2.98e-08, -0.2828, -0.2828), (1.49e-08, -0.2222, -0.3326), (1.49e-08, -0.1531, -0.3696), (8.882e-17, -0.07804, -0.3923), (-2.015e-08, 6.382e-07, -0.6), (-7.451e-09, 0.07804, -0.3923), (-1.49e-08, 0.1531, -0.3696), (-1.49e-08, 0.2222, -0.3326), (-2.98e-08, 0.2828, -0.2828), (-2.98e-08, 0.3326, -0.2222), (2.98e-08, 0.3696, -0.1531), (2.98e-08, 0.3923, -0.07804), (8.882e-17, 0.6, 4.47e-07), (2.98e-08, 0.3923, 0.07804), (2.98e-08, 0.3696, 0.1531), (8.941e-08, 0.3326, 0.2222), (8.941e-08, 0.2828, 0.2828), (8.941e-08, 0.2222, 0.3326), (1.043e-07, 0.1531, 0.3696), (1.118e-07, 0.07804, 0.3923)], [(0, 1), (1, 2), (2, 3), (3, 4), (4, 5), (5, 6), (6, 7), (7, 8), (8, 9), (9, 10), (10, 11), (11, 12), (12, 13), (13, 14), (14, 15), (15, 16), (16, 17), (17, 18), (18, 19), (19, 20), (20, 21), (21, 22), (22, 23), (23, 24), (24, 25), (25, 26), (26, 27), (27, 28), (28, 29), (29, 30), (30, 31), (0, 31), (32, 63), (32, 33), (33, 34), (34, 35), (35, 36), (36, 37), (37, 38), (38, 39), (39, 40), (40, 41), (41, 42), (42, 43), (43, 44), (44, 45), (45, 46), (46, 47), (47, 48), (48, 49), (49, 50), (50, 51), (51, 52), (52, 53), (53, 54), (54, 55), (55, 56), (56, 57), (57, 58), (58, 59), (59, 60), (60, 61), (61, 62), (62, 63), (64, 65), (65, 66), (66, 67), (67, 68), (68, 69), (69, 70), (70, 71), (71, 72), (72, 73), (73, 74), (74, 75), (75, 76), (76, 77), (77, 78), (78, 79), (79, 80), (80, 81), (81, 82), (82, 83), (83, 84), (84, 85), (85, 86), (86, 87), (87, 88), (88, 89), (89, 90), (90, 91), (91, 92), (92, 93), (93, 94), (94, 95), (64, 95)], [])
me_wgt_ball_loc.use_remesh_preserve_volume = False
me_wgt_ball_loc.use_remesh_preserve_attributes = False
me_wgt_ball_loc.use_mirror_vertex_groups = False
me_wgt_ball_loc.update()
me_circle_000 = bpy.data.meshes.new('Circle.000')
me_circle_000.from_pydata([(8.799e-08, 0.6, 7.203e-08), (0.1171, 0.5885, 7.203e-08), (0.2296, 0.5543, 7.203e-08), (0.3333, 0.4989, 7.203e-08), (0.4243, 0.4243, 7.203e-08), (0.4989, 0.3333, 7.203e-08), (0.5543, 0.2296, 7.203e-08), (0.5885, 0.1171, 7.203e-08), (0.6, 1.612e-07, 7.203e-08), (-0.6, 6.952e-07, 7.203e-08), (-0.5885, 0.1171, 7.203e-08), (-0.5543, 0.2296, 7.203e-08), (-0.4989, 0.3333, 7.203e-08), (-0.4243, 0.4243, 7.203e-08), (-0.3333, 0.4989, 7.203e-08), (-0.2296, 0.5543, 7.203e-08), (-0.1171, 0.5885, 7.203e-08), (-0.1171, 3.874e-07, 0.5885), (-0.2296, 3.427e-07, 0.5543), (-0.3333, 3.427e-07, 0.4989), (-0.4243, 3.427e-07, 0.4243), (-0.4989, 3.427e-07, 0.3333), (-0.5543, 3.427e-07, 0.2296), (-0.5885, 3.316e-07, 0.1171), (-0.6, 3.232e-07, 4.441e-07), (-0.5885, 3.092e-07, -0.1171), (-0.5543, 2.98e-07, -0.2296), (-0.4989, 2.98e-07, -0.3333), (-0.4243, 2.98e-07, -0.4243), (-0.3333, 2.98e-07, -0.4989), (-0.2296, 2.98e-07, -0.5543), (-0.1171, 2.98e-07, -0.5885), (-1.075e-07, 2.98e-07, -0.6), (0.1171, 2.98e-07, -0.5885), (0.2296, 2.98e-07, -0.5543), (0.3333, 2.98e-07, -0.4989), (0.4243, 2.98e-07, -0.4243), (0.4989, 2.98e-07, -0.3333), (0.5543, 2.98e-07, -0.2296), (0.5885, 3.092e-07, -0.1171), (0.6, 3.232e-07, -8.999e-08), (0.5885, 3.316e-07, 0.1171), (0.5543, 3.427e-07, 0.2296), (0.4989, 3.427e-07, 0.3333), (0.4243, 3.427e-07, 0.4243), (0.3333, 3.427e-07, 0.4989), (0.2296, 3.427e-07, 0.5543), (0.1171, 3.874e-07, 0.5885), (8.799e-08, 3.874e-07, 0.6), (2.445e-07, 3.28e-07, 0.6), (6.452e-08, 6.141e-07, -0.6), (5.935e-08, 0.1171, -0.5885), (4.817e-08, 0.2296, -0.5543), (4.817e-08, 0.3333, -0.4989), (2.582e-08, 0.4243, -0.4243), (2.582e-08, 0.4989, -0.3333), (7.053e-08, 0.5543, -0.2296), (7.053e-08, 0.5885, -0.1171), (7.053e-08, 0.6, 4.894e-07), (1.152e-07, 0.5885, 0.1171), (1.152e-07, 0.5543, 0.2296), (1.599e-07, 0.4989, 0.3333), (1.599e-07, 0.4243, 0.4243), (1.599e-07, 0.3333, 0.4989), (1.823e-07, 0.2296, 0.5543), (2.382e-07, 0.1171, 0.5885)], [(0, 1), (1, 2), (2, 3), (3, 4), (4, 5), (5, 6), (6, 7), (7, 8), (9, 10), (10, 11), (11, 12), (12, 13), (13, 14), (14, 15), (15, 16), (0, 16), (17, 48), (17, 18), (18, 19), (19, 20), (20, 21), (21, 22), (22, 23), (23, 24), (24, 25), (25, 26), (26, 27), (27, 28), (28, 29), (29, 30), (30, 31), (31, 32), (32, 33), (33, 34), (34, 35), (35, 36), (36, 37), (37, 38), (38, 39), (39, 40), (40, 41), (41, 42), (42, 43), (43, 44), (44, 45), (45, 46), (46, 47), (47, 48), (50, 51), (51, 52), (52, 53), (53, 54), (54, 55), (55, 56), (56, 57), (57, 58), (58, 59), (59, 60), (60, 61), (61, 62), (62, 63), (63, 64), (64, 65), (49, 65)], [])
me_circle_000.use_remesh_preserve_volume = False
me_circle_000.use_remesh_preserve_attributes = False
me_circle_000.use_mirror_vertex_groups = False
me_circle_000.update()
me_circle_005 = bpy.data.meshes.new('Circle.005')
me_circle_005.from_pydata([(0.15, 2.633e-07, 9.313e-09), (0.1471, -0.02926, 9.313e-09), (0.1386, -0.0574, 9.313e-09), (0.1247, -0.08334, 9.313e-09), (0.1061, -0.1061, 9.313e-09), (0.08334, -0.1247, 9.313e-09), (0.0574, -0.1386, 9.313e-09), (0.02926, -0.1471, 9.313e-09), (5.089e-08, -0.15, 9.313e-09), (-0.02926, -0.1471, 9.313e-09), (-0.0574, -0.1386, 9.313e-09), (-0.08334, -0.1247, 9.313e-09), (-0.1061, -0.1061, 9.313e-09), (-0.1247, -0.08334, 9.313e-09), (-0.1386, -0.0574, 9.313e-09), (-0.1471, -0.02926, 9.313e-09), (-0.15, 3.969e-07, 9.313e-09), (-0.02926, 3.017e-07, 0.1471), (-0.0574, 3.017e-07, 0.1386), (-0.08334, 3.017e-07, 0.1247), (-0.1061, 3.017e-07, 0.1061), (-0.1247, 3.017e-07, 0.08334), (-0.1386, 3.017e-07, 0.0574), (-0.1471, 2.962e-07, 0.02926), (-0.15, 2.948e-07, 1.114e-07), (-0.1471, 2.934e-07, -0.02926), (-0.1386, 2.906e-07, -0.0574), (-0.1247, 2.906e-07, -0.08334), (-0.1061, 2.906e-07, -0.1061), (-0.08334, 2.906e-07, -0.1247), (-0.0574, 2.794e-07, -0.1386), (-0.02926, 2.794e-07, -0.1471), (5.089e-08, 2.794e-07, -0.15), (0.02926, 2.794e-07, -0.1471), (0.0574, 2.794e-07, -0.1386), (0.08334, 2.906e-07, -0.1247), (0.1061, 2.906e-07, -0.1061), (0.1247, 2.906e-07, -0.08334), (0.1386, 2.906e-07, -0.0574), (0.1471, 2.934e-07, -0.02926), (0.15, 2.948e-07, -2.211e-08), (0.1471, 2.962e-07, 0.02926), (0.1386, 3.017e-07, 0.0574), (0.1247, 3.017e-07, 0.08334), (0.1061, 3.017e-07, 0.1061), (0.08334, 3.017e-07, 0.1247), (0.0574, 3.017e-07, 0.1386), (0.02926, 3.017e-07, 0.1471), (9.977e-08, 3.017e-07, 0.15), (1.316e-07, 2.957e-07, 0.15), (1.322e-07, -0.02926, 0.1471), (1.35e-07, -0.0574, 0.1386), (1.35e-07, -0.08334, 0.1247), (1.406e-07, -0.1061, 0.1061), (1.406e-07, -0.1247, 0.08334), (1.406e-07, -0.1386, 0.0574), (1.295e-07, -0.1471, 0.02926), (1.295e-07, -0.15, -3.343e-08), (1.183e-07, -0.1471, -0.02926), (1.183e-07, -0.1386, -0.0574), (1.071e-07, -0.1247, -0.08334), (1.071e-07, -0.1061, -0.1061), (1.071e-07, -0.08334, -0.1247), (9.034e-08, -0.0574, -0.1386), (9.034e-08, -0.02926, -0.1471), (8.661e-08, 3.673e-07, -0.15)], [(0, 1), (1, 2), (2, 3), (3, 4), (4, 5), (5, 6), (6, 7), (7, 8), (8, 9), (9, 10), (10, 11), (11, 12), (12, 13), (13, 14), (14, 15), (15, 16), (17, 48), (17, 18), (18, 19), (19, 20), (20, 21), (21, 22), (22, 23), (23, 24), (24, 25), (25, 26), (26, 27), (27, 28), (28, 29), (29, 30), (30, 31), (31, 32), (32, 33), (33, 34), (34, 35), (35, 36), (36, 37), (37, 38), (38, 39), (39, 40), (40, 41), (41, 42), (42, 43), (43, 44), (44, 45), (45, 46), (46, 47), (47, 48), (49, 50), (50, 51), (51, 52), (52, 53), (53, 54), (54, 55), (55, 56), (56, 57), (57, 58), (58, 59), (59, 60), (60, 61), (61, 62), (62, 63), (63, 64), (64, 65)], [])
me_circle_005.use_remesh_preserve_volume = False
me_circle_005.use_remesh_preserve_attributes = False
me_circle_005.use_mirror_vertex_groups = False
me_circle_005.update()
arm_simpleball = bpy.data.armatures.new('simpleBall')  # bones are not reproduced

# ---- objects
ob_simpleball_rig = bpy.data.objects.new('simpleBall.rig', arm_simpleball)
ob_simpleball = bpy.data.objects.new('simpleBall', me_squashball_001)
ob_plane = bpy.data.objects.new('Plane', me_plane_002)
ob_light_source = bpy.data.objects.new('Light Source', me_plane_001)
ob_empty = bpy.data.objects.new('Empty', None)
ob_camera = bpy.data.objects.new('Camera', cam_camera)
ob_wgt_ball_loc = bpy.data.objects.new('WGT-ball_loc', me_wgt_ball_loc)
ob_shp_squash_hi = bpy.data.objects.new('SHP-squash_hi', me_circle_000)
ob_shp_squash_lo = bpy.data.objects.new('SHP-squash_lo', me_circle_005)

# ---- transforms, parenting, visibility, modifiers, constraints
ob_simpleball_rig.location = (0.0, 0.0, 0.0)
ob_simpleball_rig.lineart.crease_threshold = 0.0
ob_simpleball.parent = ob_simpleball_rig
ob_simpleball.matrix_parent_inverse = Matrix(((1.0, 1.41e-08, 1.41e-08, -1.41e-09), (-1.41e-08, 1.49e-07, 1.0, -0.1), (1.41e-08, -1.0, 1.49e-07, 0.0), (0.0, 0.0, 0.0, 1.0)))
ob_simpleball.location = (0.0, 0.0, 0.0)
ob_simpleball.rotation_euler = (0.0, -0.0, 1.571)
ob_simpleball.scale = (0.25, 0.25, 0.25)
ob_simpleball.lineart.crease_threshold = 0.0
_vg = ob_simpleball.vertex_groups.new(name='Rotation')
ob_plane.location = (0.0, 15.51, 0.0)
ob_plane.scale = (15.52, 15.52, 15.52)
ob_plane.lineart.crease_threshold = 0.0
ob_light_source.location = (-0.03185, -7.329, 8.328)
ob_light_source.rotation_euler = (0.7854, 1.57e-16, 6.504e-17)
ob_light_source.lineart.crease_threshold = 0.0
ob_empty.location = (-1.269e-15, 5.716, 0.05632)
ob_empty.empty_image_offset = (0.0, 0.0)
ob_empty.lineart.crease_threshold = 0.0
ob_camera.location = (-0.01421, -6.508, 5.344)
ob_camera.lock_rotations_4d = False
ob_camera.empty_display_type = 'ARROWS'
ob_camera.color = (0.0, 0.0, 0.0, 0.0)
ob_camera.display_type = 'WIRE'
ob_camera.lineart.crease_threshold = 0.0
_c = ob_camera.constraints.new('TRACK_TO'); _c.name = 'Track To'
_c.target = ob_empty
ob_wgt_ball_loc.location = (0.0, 0.0, 0.2)
ob_wgt_ball_loc.rotation_euler = (1.192e-07, 1.676e-23, 0.0)
ob_wgt_ball_loc.scale = (0.5, 0.5, 0.5)
ob_wgt_ball_loc.lineart.crease_threshold = 0.0
ob_shp_squash_hi.location = (-5.639e-09, 9.735e-08, 0.4)
ob_shp_squash_hi.rotation_euler = (1.571, -0.0, 0.0)
ob_shp_squash_hi.scale = (0.1, 0.1, 0.1)
ob_shp_squash_hi.lineart.crease_threshold = 0.0
ob_shp_squash_lo.location = (0.0, 0.0, 0.0)
ob_shp_squash_lo.rotation_euler = (1.571, -0.0, 0.0)
ob_shp_squash_lo.scale = (0.4, 0.4, 0.4)
ob_shp_squash_lo.lineart.crease_threshold = 0.0

# ---- collection membership
col_collection_1.objects.link(ob_simpleball_rig)
col_collection_1.objects.link(ob_simpleball)
col_collection_2.objects.link(ob_plane)
col_collection_2.objects.link(ob_light_source)
col_collection_2.objects.link(ob_empty)
col_collection_2.objects.link(ob_camera)
col_collection_15.objects.link(ob_wgt_ball_loc)
col_collection_15.objects.link(ob_shp_squash_hi)
col_collection_15.objects.link(ob_shp_squash_lo)

# ---- scene / render settings (as saved in the file)
scene.camera = ob_camera
scene.frame_start = 1; scene.frame_end = 105; scene.frame_set(90)
scene.render.engine = 'CYCLES'
scene.render.resolution_x = 800
scene.render.resolution_y = 600
scene.render.dither_intensity = 0.0
scene.cycles.use_denoising = False
scene.cycles.samples = 300
scene.cycles.sampling_pattern = 'TABULATED_SOBOL'
scene.cycles.use_adaptive_sampling = False
scene.cycles.use_light_tree = False
scene.cycles.blur_glossy = 0.0
scene.cycles.sample_clamp_indirect = 0.0
scene.view_settings.view_transform = 'Standard'
bpy.context.view_layer.update()
